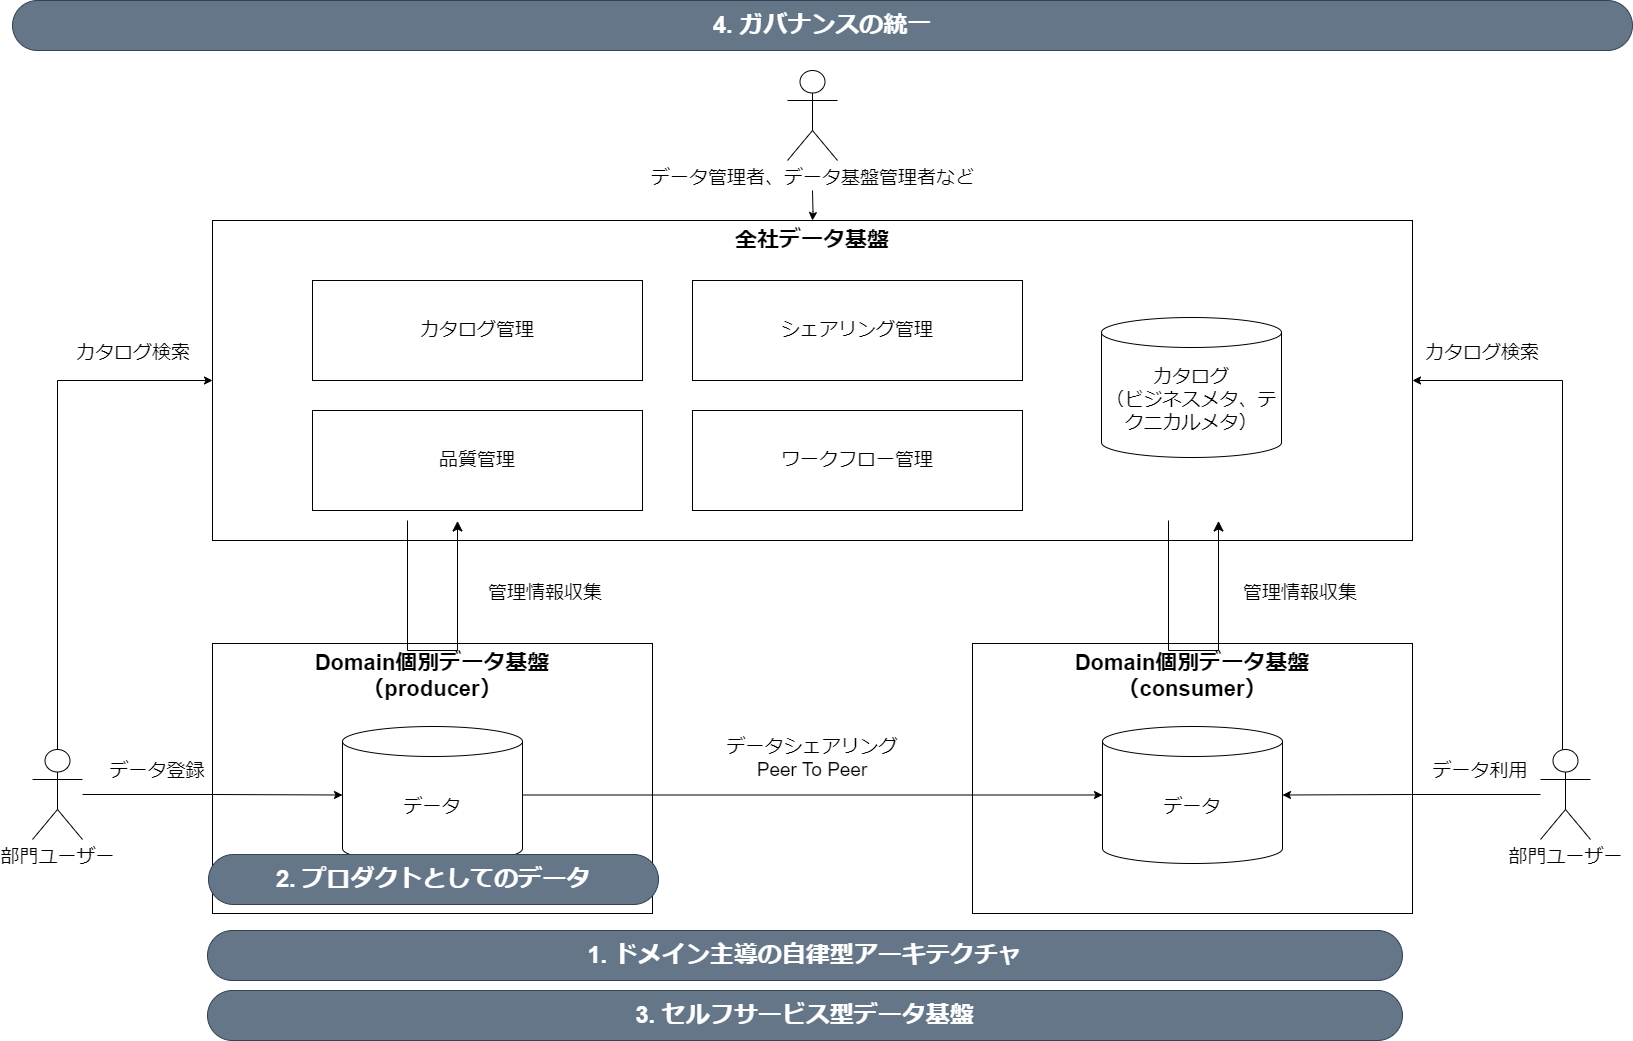

The diagram above was exported from draw.io. Its source (the exported page's mxGraphModel, read from the mxfile embedded in the PNG):
<mxGraphModel dx="1434" dy="956" grid="1" gridSize="10" guides="1" tooltips="1" connect="1" arrows="1" fold="1" page="1" pageScale="1" pageWidth="8000" pageHeight="5000" math="0" shadow="0">
  <root>
    <mxCell id="0" />
    <mxCell id="1" parent="0" />
    <mxCell id="CRmoZ477iDvAFzd__6zw-1" value="全社データ基盤" style="rounded=0;whiteSpace=wrap;html=1;fontSize=22;verticalAlign=top;fontStyle=1" parent="1" vertex="1">
      <mxGeometry x="1760" y="480" width="1200" height="320" as="geometry" />
    </mxCell>
    <mxCell id="CRmoZ477iDvAFzd__6zw-22" value="" style="edgeStyle=orthogonalEdgeStyle;rounded=0;orthogonalLoop=1;jettySize=auto;html=1;" parent="1" target="CRmoZ477iDvAFzd__6zw-1" edge="1">
      <mxGeometry relative="1" as="geometry">
        <mxPoint x="2360" y="450" as="sourcePoint" />
      </mxGeometry>
    </mxCell>
    <mxCell id="CRmoZ477iDvAFzd__6zw-2" value="データ管理者、データ基盤管理者など" style="shape=umlActor;verticalLabelPosition=bottom;verticalAlign=top;html=1;outlineConnect=0;fontSize=19;" parent="1" vertex="1">
      <mxGeometry x="2335" y="330" width="50" height="90" as="geometry" />
    </mxCell>
    <mxCell id="CRmoZ477iDvAFzd__6zw-3" value="カタログ管理" style="rounded=0;whiteSpace=wrap;html=1;fontSize=19;verticalAlign=middle;fontStyle=0" parent="1" vertex="1">
      <mxGeometry x="1860" y="540" width="330" height="100" as="geometry" />
    </mxCell>
    <mxCell id="CRmoZ477iDvAFzd__6zw-4" value="シェアリング管理" style="rounded=0;whiteSpace=wrap;html=1;fontSize=19;verticalAlign=middle;fontStyle=0" parent="1" vertex="1">
      <mxGeometry x="2240" y="540" width="330" height="100" as="geometry" />
    </mxCell>
    <mxCell id="CRmoZ477iDvAFzd__6zw-5" value="品質管理" style="rounded=0;whiteSpace=wrap;html=1;fontSize=19;verticalAlign=middle;fontStyle=0" parent="1" vertex="1">
      <mxGeometry x="1860" y="670" width="330" height="100" as="geometry" />
    </mxCell>
    <mxCell id="CRmoZ477iDvAFzd__6zw-6" value="ワークフロー管理" style="rounded=0;whiteSpace=wrap;html=1;fontSize=19;verticalAlign=middle;fontStyle=0" parent="1" vertex="1">
      <mxGeometry x="2240" y="670" width="330" height="100" as="geometry" />
    </mxCell>
    <mxCell id="CRmoZ477iDvAFzd__6zw-7" value="カタログ&lt;div&gt;（ビジネスメタ、テクニカルメタ）&lt;/div&gt;" style="shape=cylinder3;whiteSpace=wrap;html=1;boundedLbl=1;backgroundOutline=1;size=15;fontSize=19;" parent="1" vertex="1">
      <mxGeometry x="2649" y="577" width="180" height="140" as="geometry" />
    </mxCell>
    <mxCell id="CRmoZ477iDvAFzd__6zw-8" value="Domain個別データ基盤&lt;div&gt;（producer）&lt;/div&gt;" style="rounded=0;whiteSpace=wrap;html=1;fontSize=22;verticalAlign=top;fontStyle=1;flipH=1;" parent="1" vertex="1">
      <mxGeometry x="1760" y="903" width="440" height="270" as="geometry" />
    </mxCell>
    <mxCell id="CRmoZ477iDvAFzd__6zw-9" value="Domain個別データ基盤&lt;div&gt;（consumer）&lt;/div&gt;" style="rounded=0;whiteSpace=wrap;html=1;fontSize=22;verticalAlign=top;fontStyle=1" parent="1" vertex="1">
      <mxGeometry x="2520" y="903" width="440" height="270" as="geometry" />
    </mxCell>
    <mxCell id="CRmoZ477iDvAFzd__6zw-10" value="データ" style="shape=cylinder3;whiteSpace=wrap;html=1;boundedLbl=1;backgroundOutline=1;size=15;fontSize=19;flipH=1;" parent="1" vertex="1">
      <mxGeometry x="1890" y="986" width="180" height="137" as="geometry" />
    </mxCell>
    <mxCell id="CRmoZ477iDvAFzd__6zw-11" value="データ" style="shape=cylinder3;whiteSpace=wrap;html=1;boundedLbl=1;backgroundOutline=1;size=15;fontSize=19;" parent="1" vertex="1">
      <mxGeometry x="2650" y="986" width="180" height="137" as="geometry" />
    </mxCell>
    <mxCell id="CRmoZ477iDvAFzd__6zw-25" style="edgeStyle=orthogonalEdgeStyle;rounded=0;orthogonalLoop=1;jettySize=auto;html=1;" parent="1" source="CRmoZ477iDvAFzd__6zw-12" target="CRmoZ477iDvAFzd__6zw-10" edge="1">
      <mxGeometry relative="1" as="geometry" />
    </mxCell>
    <mxCell id="CRmoZ477iDvAFzd__6zw-26" style="edgeStyle=orthogonalEdgeStyle;rounded=0;orthogonalLoop=1;jettySize=auto;html=1;entryX=0;entryY=0.5;entryDx=0;entryDy=0;" parent="1" source="CRmoZ477iDvAFzd__6zw-12" target="CRmoZ477iDvAFzd__6zw-1" edge="1">
      <mxGeometry relative="1" as="geometry">
        <Array as="points">
          <mxPoint x="1605" y="640" />
        </Array>
      </mxGeometry>
    </mxCell>
    <mxCell id="CRmoZ477iDvAFzd__6zw-12" value="部門ユーザー" style="shape=umlActor;verticalLabelPosition=bottom;verticalAlign=top;html=1;outlineConnect=0;fontSize=19;" parent="1" vertex="1">
      <mxGeometry x="1580" y="1009" width="50" height="90" as="geometry" />
    </mxCell>
    <mxCell id="CRmoZ477iDvAFzd__6zw-27" style="edgeStyle=orthogonalEdgeStyle;rounded=0;orthogonalLoop=1;jettySize=auto;html=1;entryX=1;entryY=0.5;entryDx=0;entryDy=0;" parent="1" source="CRmoZ477iDvAFzd__6zw-13" target="CRmoZ477iDvAFzd__6zw-1" edge="1">
      <mxGeometry relative="1" as="geometry">
        <Array as="points">
          <mxPoint x="3110" y="640" />
        </Array>
      </mxGeometry>
    </mxCell>
    <mxCell id="CRmoZ477iDvAFzd__6zw-28" style="edgeStyle=orthogonalEdgeStyle;rounded=0;orthogonalLoop=1;jettySize=auto;html=1;" parent="1" source="CRmoZ477iDvAFzd__6zw-13" target="CRmoZ477iDvAFzd__6zw-11" edge="1">
      <mxGeometry relative="1" as="geometry" />
    </mxCell>
    <mxCell id="CRmoZ477iDvAFzd__6zw-13" value="部門ユーザー" style="shape=umlActor;verticalLabelPosition=bottom;verticalAlign=top;html=1;outlineConnect=0;fontSize=19;" parent="1" vertex="1">
      <mxGeometry x="3088" y="1009" width="50" height="90" as="geometry" />
    </mxCell>
    <mxCell id="CRmoZ477iDvAFzd__6zw-14" style="edgeStyle=orthogonalEdgeStyle;rounded=0;orthogonalLoop=1;jettySize=auto;html=1;entryX=0;entryY=0.5;entryDx=0;entryDy=0;entryPerimeter=0;" parent="1" source="CRmoZ477iDvAFzd__6zw-10" target="CRmoZ477iDvAFzd__6zw-11" edge="1">
      <mxGeometry relative="1" as="geometry" />
    </mxCell>
    <mxCell id="CRmoZ477iDvAFzd__6zw-15" value="データシェアリング&lt;div&gt;Peer To Peer&lt;/div&gt;" style="text;html=1;align=center;verticalAlign=middle;whiteSpace=wrap;rounded=0;fontSize=19;" parent="1" vertex="1">
      <mxGeometry x="2255" y="995.5" width="210" height="45" as="geometry" />
    </mxCell>
    <mxCell id="CRmoZ477iDvAFzd__6zw-20" value="" style="edgeStyle=elbowEdgeStyle;elbow=vertical;endArrow=classic;html=1;curved=0;rounded=0;endSize=8;startSize=8;" parent="1" edge="1">
      <mxGeometry width="50" height="50" relative="1" as="geometry">
        <mxPoint x="1955" y="780" as="sourcePoint" />
        <mxPoint x="2005" y="780.5" as="targetPoint" />
        <Array as="points">
          <mxPoint x="1980" y="910" />
        </Array>
      </mxGeometry>
    </mxCell>
    <mxCell id="CRmoZ477iDvAFzd__6zw-21" value="" style="edgeStyle=elbowEdgeStyle;elbow=vertical;endArrow=classic;html=1;curved=0;rounded=0;endSize=8;startSize=8;" parent="1" edge="1">
      <mxGeometry width="50" height="50" relative="1" as="geometry">
        <mxPoint x="2716" y="780" as="sourcePoint" />
        <mxPoint x="2766" y="780.5" as="targetPoint" />
        <Array as="points">
          <mxPoint x="2741" y="910" />
        </Array>
      </mxGeometry>
    </mxCell>
    <mxCell id="CRmoZ477iDvAFzd__6zw-29" value="カタログ検索" style="text;html=1;align=center;verticalAlign=middle;whiteSpace=wrap;rounded=0;fontSize=19;" parent="1" vertex="1">
      <mxGeometry x="1576" y="590" width="210" height="45" as="geometry" />
    </mxCell>
    <mxCell id="CRmoZ477iDvAFzd__6zw-30" value="カタログ検索" style="text;html=1;align=center;verticalAlign=middle;whiteSpace=wrap;rounded=0;fontSize=19;" parent="1" vertex="1">
      <mxGeometry x="2925" y="590" width="210" height="45" as="geometry" />
    </mxCell>
    <mxCell id="CRmoZ477iDvAFzd__6zw-31" value="データ登録" style="text;html=1;align=center;verticalAlign=middle;whiteSpace=wrap;rounded=0;fontSize=19;" parent="1" vertex="1">
      <mxGeometry x="1600" y="1008.5" width="210" height="45" as="geometry" />
    </mxCell>
    <mxCell id="CRmoZ477iDvAFzd__6zw-32" value="データ利用" style="text;html=1;align=center;verticalAlign=middle;whiteSpace=wrap;rounded=0;fontSize=19;" parent="1" vertex="1">
      <mxGeometry x="2923" y="1008.5" width="210" height="45" as="geometry" />
    </mxCell>
    <mxCell id="CRmoZ477iDvAFzd__6zw-33" value="管理情報収集" style="text;html=1;align=center;verticalAlign=middle;whiteSpace=wrap;rounded=0;fontSize=19;" parent="1" vertex="1">
      <mxGeometry x="1988" y="830" width="210" height="45" as="geometry" />
    </mxCell>
    <mxCell id="CRmoZ477iDvAFzd__6zw-34" value="管理情報収集" style="text;html=1;align=center;verticalAlign=middle;whiteSpace=wrap;rounded=0;fontSize=19;" parent="1" vertex="1">
      <mxGeometry x="2743" y="830" width="210" height="45" as="geometry" />
    </mxCell>
    <mxCell id="CRmoZ477iDvAFzd__6zw-35" value="4. ガバナンスの統一" style="rounded=1;whiteSpace=wrap;html=1;arcSize=50;fillColor=#647687;fontColor=#ffffff;strokeColor=#314354;fontSize=24;fontStyle=1" parent="1" vertex="1">
      <mxGeometry x="1560" y="260" width="1620" height="50" as="geometry" />
    </mxCell>
    <mxCell id="CRmoZ477iDvAFzd__6zw-36" value="2. プロダクトとしてのデータ" style="rounded=1;whiteSpace=wrap;html=1;arcSize=50;fillColor=#647687;fontColor=#ffffff;strokeColor=#314354;fontSize=24;fontStyle=1" parent="1" vertex="1">
      <mxGeometry x="1756" y="1114" width="450" height="50" as="geometry" />
    </mxCell>
    <mxCell id="CRmoZ477iDvAFzd__6zw-37" value="1. ドメイン主導の自律型アーキテクチャ" style="rounded=1;whiteSpace=wrap;html=1;arcSize=50;fillColor=#647687;fontColor=#ffffff;strokeColor=#314354;fontSize=24;fontStyle=1" parent="1" vertex="1">
      <mxGeometry x="1755" y="1190" width="1195" height="50" as="geometry" />
    </mxCell>
    <mxCell id="CRmoZ477iDvAFzd__6zw-38" value="3. セルフサービス型データ基盤" style="rounded=1;whiteSpace=wrap;html=1;arcSize=50;fillColor=#647687;fontColor=#ffffff;strokeColor=#314354;fontSize=24;fontStyle=1" parent="1" vertex="1">
      <mxGeometry x="1755" y="1250" width="1195" height="50" as="geometry" />
    </mxCell>
  </root>
</mxGraphModel>